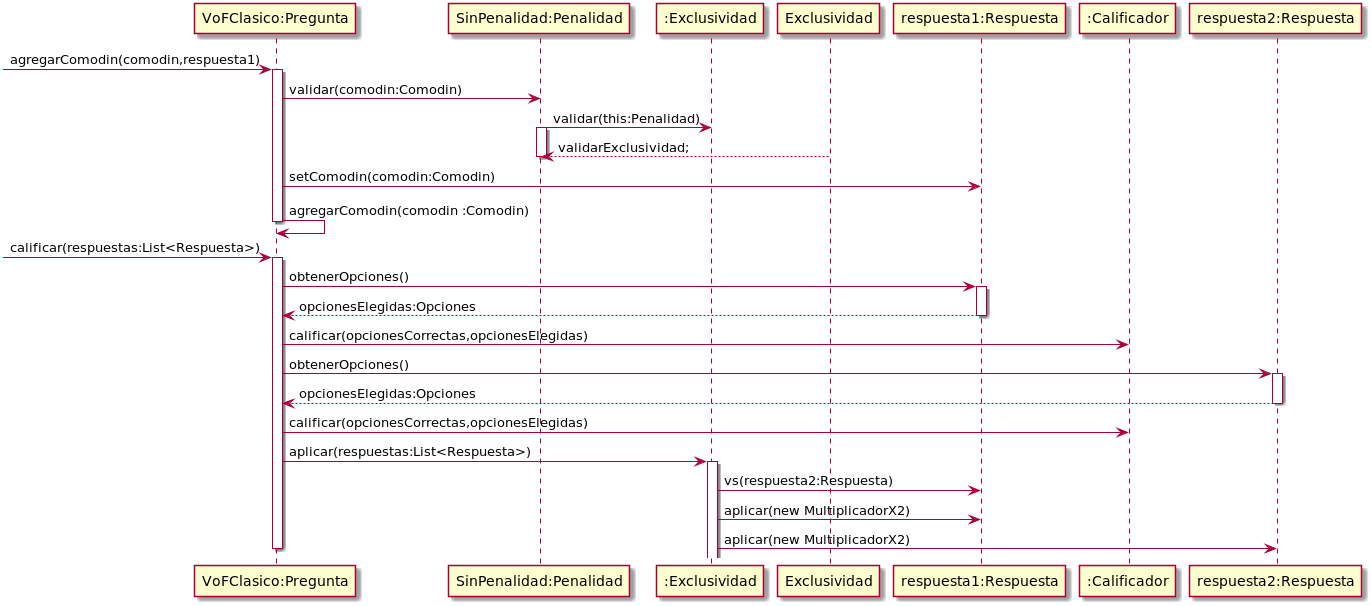

The diagram above was rendered by PlantUML. Its source (embedded in the PNG):
@startuml
[->"VoFClasico:Pregunta":agregarComodin(comodin,respuesta1)
activate "VoFClasico:Pregunta"
"VoFClasico:Pregunta" -> "SinPenalidad:Penalidad":validar(comodin:Comodin)
"SinPenalidad:Penalidad"->":Exclusividad":validar(this:Penalidad)
activate "SinPenalidad:Penalidad"
"Exclusividad"-->"SinPenalidad:Penalidad":validarExclusividad;
 deactivate "SinPenalidad:Penalidad"
 "VoFClasico:Pregunta"->"respuesta1:Respuesta":setComodin(comodin:Comodin)
"VoFClasico:Pregunta" ->"VoFClasico:Pregunta" :agregarComodin(comodin :Comodin)
deactivate "VoFClasico:Pregunta"

[->"VoFClasico:Pregunta":calificar(respuestas:List<Respuesta>)
activate "VoFClasico:Pregunta"
"VoFClasico:Pregunta"->"respuesta1:Respuesta":obtenerOpciones()
activate "respuesta1:Respuesta"
"respuesta1:Respuesta"-->"VoFClasico:Pregunta": opcionesElegidas:Opciones
deactivate "respuesta1:Respuesta"
"VoFClasico:Pregunta"->":Calificador":calificar(opcionesCorrectas,opcionesElegidas)

"VoFClasico:Pregunta"->"respuesta2:Respuesta":obtenerOpciones()
activate "respuesta2:Respuesta"
"respuesta2:Respuesta"-->"VoFClasico:Pregunta": opcionesElegidas:Opciones
deactivate "respuesta2:Respuesta"
"VoFClasico:Pregunta"->":Calificador":calificar(opcionesCorrectas,opcionesElegidas)

"VoFClasico:Pregunta"->":Exclusividad":aplicar(respuestas:List<Respuesta>)
activate ":Exclusividad"
 ":Exclusividad"->"respuesta1:Respuesta":vs(respuesta2:Respuesta)

 ":Exclusividad"->"respuesta1:Respuesta":aplicar(new MultiplicadorX2)
 ":Exclusividad"->"respuesta2:Respuesta":aplicar(new MultiplicadorX2)

deactivate "VoFClasico:Pregunta"


@enduml